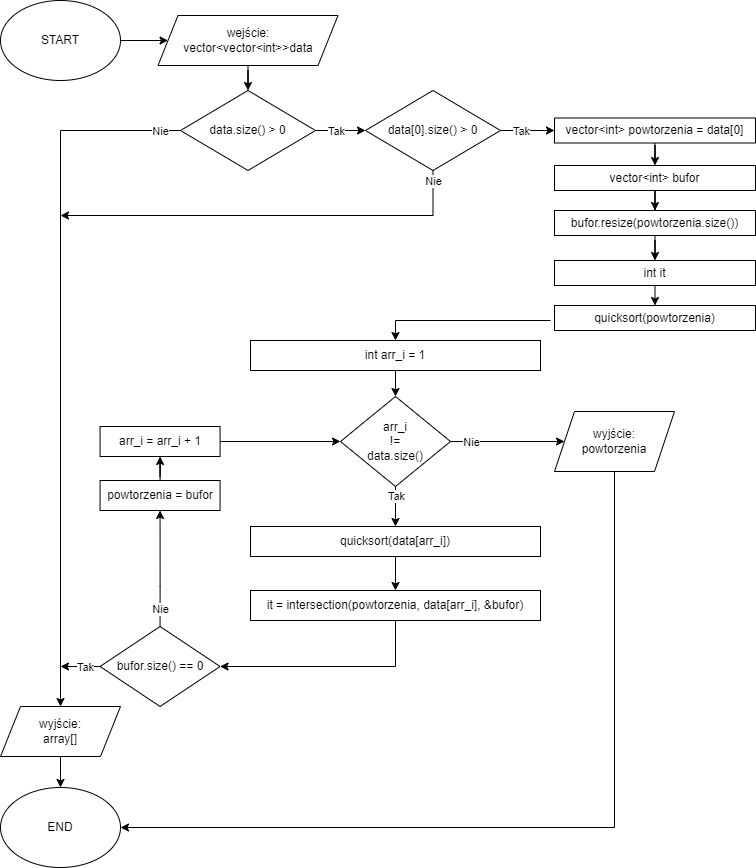

The diagram above was exported from draw.io. Its source (the exported page's mxGraphModel, read from the mxfile embedded in the PNG):
<mxGraphModel dx="1036" dy="614" grid="1" gridSize="10" guides="1" tooltips="1" connect="1" arrows="1" fold="1" page="1" pageScale="1" pageWidth="827" pageHeight="1169" math="0" shadow="0">
  <root>
    <mxCell id="0" />
    <mxCell id="1" parent="0" />
    <mxCell id="pnEZvFSktnOX3axIGs_f-1" style="edgeStyle=orthogonalEdgeStyle;rounded=0;orthogonalLoop=1;jettySize=auto;html=1;" parent="1" source="pnEZvFSktnOX3axIGs_f-2" target="pnEZvFSktnOX3axIGs_f-5" edge="1">
      <mxGeometry relative="1" as="geometry" />
    </mxCell>
    <mxCell id="pnEZvFSktnOX3axIGs_f-2" value="START" style="ellipse;whiteSpace=wrap;html=1;" parent="1" vertex="1">
      <mxGeometry x="290" y="430" width="120" height="80" as="geometry" />
    </mxCell>
    <mxCell id="pnEZvFSktnOX3axIGs_f-3" value="END" style="ellipse;whiteSpace=wrap;html=1;" parent="1" vertex="1">
      <mxGeometry x="290" y="1217" width="120" height="80" as="geometry" />
    </mxCell>
    <mxCell id="pnEZvFSktnOX3axIGs_f-4" style="edgeStyle=orthogonalEdgeStyle;rounded=0;orthogonalLoop=1;jettySize=auto;html=1;entryX=0.5;entryY=0;entryDx=0;entryDy=0;" parent="1" source="pnEZvFSktnOX3axIGs_f-5" target="pnEZvFSktnOX3axIGs_f-73" edge="1">
      <mxGeometry relative="1" as="geometry">
        <mxPoint x="525.0190831908701" y="515.0107342948644" as="targetPoint" />
      </mxGeometry>
    </mxCell>
    <mxCell id="pnEZvFSktnOX3axIGs_f-5" value="wejście:&lt;br&gt;vector&amp;lt;vector&amp;lt;int&amp;gt;&amp;gt;data" style="shape=parallelogram;perimeter=parallelogramPerimeter;whiteSpace=wrap;html=1;fixedSize=1;" parent="1" vertex="1">
      <mxGeometry x="447.5" y="445" width="180" height="50" as="geometry" />
    </mxCell>
    <mxCell id="pnEZvFSktnOX3axIGs_f-6" style="edgeStyle=orthogonalEdgeStyle;rounded=0;orthogonalLoop=1;jettySize=auto;html=1;entryX=0.5;entryY=0;entryDx=0;entryDy=0;exitX=0;exitY=0.5;exitDx=0;exitDy=0;" parent="1" source="pnEZvFSktnOX3axIGs_f-73" target="pnEZvFSktnOX3axIGs_f-11" edge="1">
      <mxGeometry relative="1" as="geometry">
        <mxPoint x="445.02647397717556" y="350.01489161216125" as="sourcePoint" />
      </mxGeometry>
    </mxCell>
    <mxCell id="pnEZvFSktnOX3axIGs_f-7" value="Nie" style="edgeLabel;html=1;align=center;verticalAlign=middle;resizable=0;points=[];" parent="pnEZvFSktnOX3axIGs_f-6" vertex="1" connectable="0">
      <mxGeometry x="-0.8776" y="-1" relative="1" as="geometry">
        <mxPoint x="22" y="1" as="offset" />
      </mxGeometry>
    </mxCell>
    <mxCell id="pnEZvFSktnOX3axIGs_f-8" style="edgeStyle=orthogonalEdgeStyle;rounded=0;orthogonalLoop=1;jettySize=auto;html=1;entryX=0;entryY=0.5;entryDx=0;entryDy=0;exitX=1;exitY=0.5;exitDx=0;exitDy=0;" parent="1" source="pnEZvFSktnOX3axIGs_f-73" target="pnEZvFSktnOX3axIGs_f-72" edge="1">
      <mxGeometry relative="1" as="geometry">
        <mxPoint x="605" y="560" as="sourcePoint" />
      </mxGeometry>
    </mxCell>
    <mxCell id="pnEZvFSktnOX3axIGs_f-9" value="Tak" style="edgeLabel;html=1;align=center;verticalAlign=middle;resizable=0;points=[];" parent="pnEZvFSktnOX3axIGs_f-8" vertex="1" connectable="0">
      <mxGeometry x="-0.7689" relative="1" as="geometry">
        <mxPoint x="14" as="offset" />
      </mxGeometry>
    </mxCell>
    <mxCell id="pnEZvFSktnOX3axIGs_f-10" style="edgeStyle=orthogonalEdgeStyle;rounded=0;orthogonalLoop=1;jettySize=auto;html=1;" parent="1" source="pnEZvFSktnOX3axIGs_f-11" target="pnEZvFSktnOX3axIGs_f-3" edge="1">
      <mxGeometry relative="1" as="geometry" />
    </mxCell>
    <mxCell id="pnEZvFSktnOX3axIGs_f-11" value="wyjście:&lt;br&gt;array[]" style="shape=parallelogram;perimeter=parallelogramPerimeter;whiteSpace=wrap;html=1;fixedSize=1;" parent="1" vertex="1">
      <mxGeometry x="290" y="1136" width="120" height="50" as="geometry" />
    </mxCell>
    <mxCell id="pnEZvFSktnOX3axIGs_f-19" style="edgeStyle=orthogonalEdgeStyle;rounded=0;orthogonalLoop=1;jettySize=auto;html=1;" parent="1" source="pnEZvFSktnOX3axIGs_f-20" target="pnEZvFSktnOX3axIGs_f-26" edge="1">
      <mxGeometry relative="1" as="geometry" />
    </mxCell>
    <mxCell id="pnEZvFSktnOX3axIGs_f-20" value="int arr_i = 1" style="rounded=0;whiteSpace=wrap;html=1;" parent="1" vertex="1">
      <mxGeometry x="540" y="770" width="290" height="30" as="geometry" />
    </mxCell>
    <mxCell id="pnEZvFSktnOX3axIGs_f-21" style="edgeStyle=orthogonalEdgeStyle;rounded=0;orthogonalLoop=1;jettySize=auto;html=1;" parent="1" source="pnEZvFSktnOX3axIGs_f-26" target="pnEZvFSktnOX3axIGs_f-30" edge="1">
      <mxGeometry relative="1" as="geometry" />
    </mxCell>
    <mxCell id="pnEZvFSktnOX3axIGs_f-86" value="Tak" style="edgeLabel;html=1;align=center;verticalAlign=middle;resizable=0;points=[];" parent="pnEZvFSktnOX3axIGs_f-21" vertex="1" connectable="0">
      <mxGeometry x="-0.7717" relative="1" as="geometry">
        <mxPoint y="4" as="offset" />
      </mxGeometry>
    </mxCell>
    <mxCell id="pnEZvFSktnOX3axIGs_f-24" style="edgeStyle=orthogonalEdgeStyle;rounded=0;orthogonalLoop=1;jettySize=auto;html=1;entryX=0;entryY=0.5;entryDx=0;entryDy=0;" parent="1" source="pnEZvFSktnOX3axIGs_f-26" target="pnEZvFSktnOX3axIGs_f-59" edge="1">
      <mxGeometry relative="1" as="geometry" />
    </mxCell>
    <mxCell id="pnEZvFSktnOX3axIGs_f-25" value="Nie" style="edgeLabel;html=1;align=center;verticalAlign=middle;resizable=0;points=[];" parent="pnEZvFSktnOX3axIGs_f-24" vertex="1" connectable="0">
      <mxGeometry x="-0.8095" relative="1" as="geometry">
        <mxPoint x="9" as="offset" />
      </mxGeometry>
    </mxCell>
    <mxCell id="pnEZvFSktnOX3axIGs_f-26" value="arr_i&lt;br&gt;!=&lt;br&gt;data.size()" style="rhombus;whiteSpace=wrap;html=1;" parent="1" vertex="1">
      <mxGeometry x="630" y="826" width="110" height="90" as="geometry" />
    </mxCell>
    <mxCell id="pnEZvFSktnOX3axIGs_f-27" style="edgeStyle=orthogonalEdgeStyle;rounded=0;orthogonalLoop=1;jettySize=auto;html=1;entryX=0;entryY=0.5;entryDx=0;entryDy=0;" parent="1" source="pnEZvFSktnOX3axIGs_f-28" target="pnEZvFSktnOX3axIGs_f-26" edge="1">
      <mxGeometry relative="1" as="geometry" />
    </mxCell>
    <mxCell id="pnEZvFSktnOX3axIGs_f-28" value="arr_i = arr_i + 1" style="rounded=0;whiteSpace=wrap;html=1;" parent="1" vertex="1">
      <mxGeometry x="389.56" y="856" width="120" height="30" as="geometry" />
    </mxCell>
    <mxCell id="SKFstKbKo0s8aVZhYB_5-8" style="edgeStyle=orthogonalEdgeStyle;rounded=0;orthogonalLoop=1;jettySize=auto;html=1;exitX=0.5;exitY=1;exitDx=0;exitDy=0;entryX=0.5;entryY=0;entryDx=0;entryDy=0;" parent="1" source="pnEZvFSktnOX3axIGs_f-30" target="pnEZvFSktnOX3axIGs_f-87" edge="1">
      <mxGeometry relative="1" as="geometry" />
    </mxCell>
    <mxCell id="pnEZvFSktnOX3axIGs_f-30" value="quicksort(data[arr_i])" style="rounded=0;whiteSpace=wrap;html=1;" parent="1" vertex="1">
      <mxGeometry x="540" y="956" width="290" height="30" as="geometry" />
    </mxCell>
    <mxCell id="pnEZvFSktnOX3axIGs_f-49" style="edgeStyle=orthogonalEdgeStyle;rounded=0;orthogonalLoop=1;jettySize=auto;html=1;entryX=0.5;entryY=1;entryDx=0;entryDy=0;exitX=0.5;exitY=0;exitDx=0;exitDy=0;" parent="1" source="pnEZvFSktnOX3axIGs_f-53" target="pnEZvFSktnOX3axIGs_f-55" edge="1">
      <mxGeometry relative="1" as="geometry">
        <mxPoint x="459.56" y="955.9999999999998" as="targetPoint" />
        <Array as="points">
          <mxPoint x="449.56" y="1016" />
          <mxPoint x="449.56" y="1016" />
        </Array>
      </mxGeometry>
    </mxCell>
    <mxCell id="pnEZvFSktnOX3axIGs_f-50" value="Nie" style="edgeLabel;html=1;align=center;verticalAlign=middle;resizable=0;points=[];" parent="pnEZvFSktnOX3axIGs_f-49" vertex="1" connectable="0">
      <mxGeometry x="-0.3079" y="1" relative="1" as="geometry">
        <mxPoint x="1" y="22" as="offset" />
      </mxGeometry>
    </mxCell>
    <mxCell id="pnEZvFSktnOX3axIGs_f-51" style="edgeStyle=orthogonalEdgeStyle;rounded=0;orthogonalLoop=1;jettySize=auto;html=1;" parent="1" source="pnEZvFSktnOX3axIGs_f-53" edge="1">
      <mxGeometry relative="1" as="geometry">
        <mxPoint x="350" y="1096" as="targetPoint" />
      </mxGeometry>
    </mxCell>
    <mxCell id="pnEZvFSktnOX3axIGs_f-52" value="Tak" style="edgeLabel;html=1;align=center;verticalAlign=middle;resizable=0;points=[];" parent="pnEZvFSktnOX3axIGs_f-51" vertex="1" connectable="0">
      <mxGeometry x="-0.2785" relative="1" as="geometry">
        <mxPoint as="offset" />
      </mxGeometry>
    </mxCell>
    <mxCell id="pnEZvFSktnOX3axIGs_f-53" value="bufor.size() == 0" style="rhombus;whiteSpace=wrap;html=1;" parent="1" vertex="1">
      <mxGeometry x="389.56" y="1056" width="120" height="80" as="geometry" />
    </mxCell>
    <mxCell id="pnEZvFSktnOX3axIGs_f-93" style="edgeStyle=orthogonalEdgeStyle;rounded=0;orthogonalLoop=1;jettySize=auto;html=1;entryX=0.5;entryY=1;entryDx=0;entryDy=0;" parent="1" source="pnEZvFSktnOX3axIGs_f-55" target="pnEZvFSktnOX3axIGs_f-28" edge="1">
      <mxGeometry relative="1" as="geometry">
        <mxPoint x="450.11991999999987" y="935.52" as="targetPoint" />
      </mxGeometry>
    </mxCell>
    <mxCell id="pnEZvFSktnOX3axIGs_f-55" value="powtorzenia = bufor" style="rounded=0;whiteSpace=wrap;html=1;" parent="1" vertex="1">
      <mxGeometry x="389.56" y="910" width="120" height="30" as="geometry" />
    </mxCell>
    <mxCell id="pnEZvFSktnOX3axIGs_f-58" style="edgeStyle=orthogonalEdgeStyle;rounded=0;orthogonalLoop=1;jettySize=auto;html=1;entryX=1;entryY=0.5;entryDx=0;entryDy=0;exitX=0.5;exitY=1;exitDx=0;exitDy=0;" parent="1" target="pnEZvFSktnOX3axIGs_f-3" edge="1">
      <mxGeometry relative="1" as="geometry">
        <Array as="points">
          <mxPoint x="904" y="1257" />
        </Array>
        <mxPoint x="904" y="892" as="sourcePoint" />
      </mxGeometry>
    </mxCell>
    <mxCell id="pnEZvFSktnOX3axIGs_f-59" value="wyjście:&lt;br&gt;powtorzenia" style="shape=parallelogram;perimeter=parallelogramPerimeter;whiteSpace=wrap;html=1;fixedSize=1;" parent="1" vertex="1">
      <mxGeometry x="844" y="841" width="120" height="60" as="geometry" />
    </mxCell>
    <mxCell id="pnEZvFSktnOX3axIGs_f-60" style="edgeStyle=orthogonalEdgeStyle;rounded=0;orthogonalLoop=1;jettySize=auto;html=1;entryX=0.5;entryY=0;entryDx=0;entryDy=0;" parent="1" source="pnEZvFSktnOX3axIGs_f-61" target="pnEZvFSktnOX3axIGs_f-63" edge="1">
      <mxGeometry relative="1" as="geometry" />
    </mxCell>
    <mxCell id="pnEZvFSktnOX3axIGs_f-61" value="vector&amp;lt;int&amp;gt; powtorzenia = data[0]" style="rounded=0;whiteSpace=wrap;html=1;" parent="1" vertex="1">
      <mxGeometry x="844" y="547.5" width="201" height="25" as="geometry" />
    </mxCell>
    <mxCell id="pnEZvFSktnOX3axIGs_f-76" style="edgeStyle=orthogonalEdgeStyle;rounded=0;orthogonalLoop=1;jettySize=auto;html=1;" parent="1" source="pnEZvFSktnOX3axIGs_f-63" target="pnEZvFSktnOX3axIGs_f-75" edge="1">
      <mxGeometry relative="1" as="geometry" />
    </mxCell>
    <mxCell id="pnEZvFSktnOX3axIGs_f-63" value="vector&amp;lt;int&amp;gt; bufor" style="rounded=0;whiteSpace=wrap;html=1;" parent="1" vertex="1">
      <mxGeometry x="844" y="595" width="201" height="25" as="geometry" />
    </mxCell>
    <mxCell id="pnEZvFSktnOX3axIGs_f-82" style="edgeStyle=orthogonalEdgeStyle;rounded=0;orthogonalLoop=1;jettySize=auto;html=1;" parent="1" target="pnEZvFSktnOX3axIGs_f-20" edge="1">
      <mxGeometry relative="1" as="geometry">
        <mxPoint x="840" y="750" as="sourcePoint" />
      </mxGeometry>
    </mxCell>
    <mxCell id="SKFstKbKo0s8aVZhYB_5-7" style="edgeStyle=orthogonalEdgeStyle;rounded=0;orthogonalLoop=1;jettySize=auto;html=1;exitX=0.5;exitY=1;exitDx=0;exitDy=0;entryX=0.5;entryY=0;entryDx=0;entryDy=0;" parent="1" source="pnEZvFSktnOX3axIGs_f-65" target="SKFstKbKo0s8aVZhYB_5-1" edge="1">
      <mxGeometry relative="1" as="geometry" />
    </mxCell>
    <mxCell id="pnEZvFSktnOX3axIGs_f-65" value="int it" style="rounded=0;whiteSpace=wrap;html=1;" parent="1" vertex="1">
      <mxGeometry x="844" y="690" width="201" height="25" as="geometry" />
    </mxCell>
    <mxCell id="pnEZvFSktnOX3axIGs_f-68" style="edgeStyle=orthogonalEdgeStyle;rounded=0;orthogonalLoop=1;jettySize=auto;html=1;entryX=0;entryY=0.5;entryDx=0;entryDy=0;" parent="1" source="pnEZvFSktnOX3axIGs_f-72" target="pnEZvFSktnOX3axIGs_f-61" edge="1">
      <mxGeometry relative="1" as="geometry" />
    </mxCell>
    <mxCell id="pnEZvFSktnOX3axIGs_f-69" value="Tak" style="edgeLabel;html=1;align=center;verticalAlign=middle;resizable=0;points=[];" parent="pnEZvFSktnOX3axIGs_f-68" vertex="1" connectable="0">
      <mxGeometry x="-0.6311" relative="1" as="geometry">
        <mxPoint x="10" as="offset" />
      </mxGeometry>
    </mxCell>
    <mxCell id="pnEZvFSktnOX3axIGs_f-70" style="edgeStyle=orthogonalEdgeStyle;rounded=0;orthogonalLoop=1;jettySize=auto;html=1;" parent="1" source="pnEZvFSktnOX3axIGs_f-72" edge="1">
      <mxGeometry relative="1" as="geometry">
        <mxPoint x="350" y="645" as="targetPoint" />
        <Array as="points">
          <mxPoint x="723" y="645" />
        </Array>
      </mxGeometry>
    </mxCell>
    <mxCell id="pnEZvFSktnOX3axIGs_f-71" value="Nie" style="edgeLabel;html=1;align=center;verticalAlign=middle;resizable=0;points=[];" parent="pnEZvFSktnOX3axIGs_f-70" vertex="1" connectable="0">
      <mxGeometry x="-0.9517" relative="1" as="geometry">
        <mxPoint as="offset" />
      </mxGeometry>
    </mxCell>
    <mxCell id="pnEZvFSktnOX3axIGs_f-72" value="data[0].size() &amp;gt; 0" style="rhombus;whiteSpace=wrap;html=1;" parent="1" vertex="1">
      <mxGeometry x="655" y="520" width="135" height="80" as="geometry" />
    </mxCell>
    <mxCell id="pnEZvFSktnOX3axIGs_f-73" value="data.size() &amp;gt; 0" style="rhombus;whiteSpace=wrap;html=1;" parent="1" vertex="1">
      <mxGeometry x="470" y="520" width="135" height="80" as="geometry" />
    </mxCell>
    <mxCell id="pnEZvFSktnOX3axIGs_f-77" style="edgeStyle=orthogonalEdgeStyle;rounded=0;orthogonalLoop=1;jettySize=auto;html=1;entryX=0.5;entryY=0;entryDx=0;entryDy=0;" parent="1" source="pnEZvFSktnOX3axIGs_f-75" target="pnEZvFSktnOX3axIGs_f-65" edge="1">
      <mxGeometry relative="1" as="geometry" />
    </mxCell>
    <mxCell id="pnEZvFSktnOX3axIGs_f-75" value="bufor.resize(powtorzenia.size())" style="rounded=0;whiteSpace=wrap;html=1;" parent="1" vertex="1">
      <mxGeometry x="844" y="640" width="201" height="25" as="geometry" />
    </mxCell>
    <mxCell id="SKFstKbKo0s8aVZhYB_5-9" style="edgeStyle=orthogonalEdgeStyle;rounded=0;orthogonalLoop=1;jettySize=auto;html=1;exitX=0.5;exitY=1;exitDx=0;exitDy=0;entryX=1;entryY=0.5;entryDx=0;entryDy=0;" parent="1" source="pnEZvFSktnOX3axIGs_f-87" target="pnEZvFSktnOX3axIGs_f-53" edge="1">
      <mxGeometry relative="1" as="geometry" />
    </mxCell>
    <mxCell id="pnEZvFSktnOX3axIGs_f-87" value="it = intersection(powtorzenia, data[arr_i], &amp;amp;bufor)" style="rounded=0;whiteSpace=wrap;html=1;" parent="1" vertex="1">
      <mxGeometry x="540" y="1020" width="290" height="30" as="geometry" />
    </mxCell>
    <mxCell id="SKFstKbKo0s8aVZhYB_5-1" value="quicksort(powtorzenia)" style="rounded=0;whiteSpace=wrap;html=1;" parent="1" vertex="1">
      <mxGeometry x="844" y="735" width="201" height="25" as="geometry" />
    </mxCell>
  </root>
</mxGraphModel>